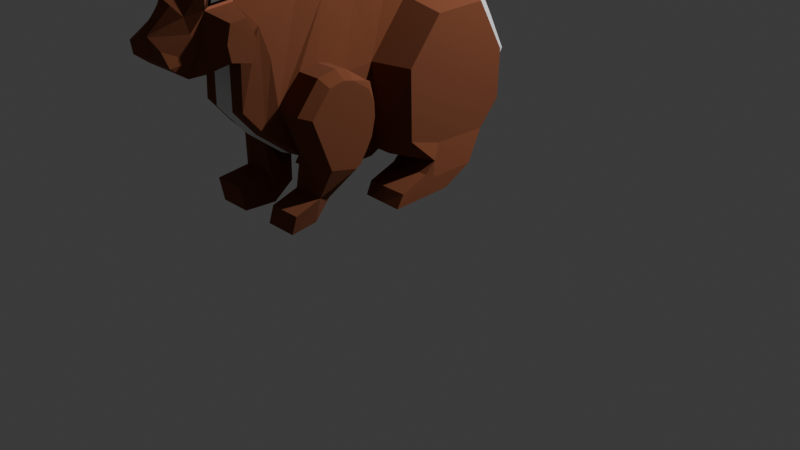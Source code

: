 # Source: bunny.blend  (saved by Blender 4.0.36; exported with 4.5.12 LTS)
import bpy
from mathutils import Matrix  # noqa: F401  (used for matrix-valued properties, if any)

bpy.ops.wm.read_factory_settings(use_empty=True)
scene = bpy.context.scene
scene.name = 'Scene'

# ---- collections
col_collection = bpy.data.collections.new('Collection'); scene.collection.children.link(col_collection)

# ---- materials (node trees are filled in below, after node groups)
mat_brown = bpy.data.materials.new('brown')
mat_brown.use_transparent_shadow = False
mat_white = bpy.data.materials.new('white')
mat_white.use_transparent_shadow = False
mat_tail = bpy.data.materials.new('tail')
mat_tail.use_transparent_shadow = False
mat_under = bpy.data.materials.new('under')
mat_under.use_transparent_shadow = False
mat_eyes = bpy.data.materials.new('eyes')
mat_eyes.use_transparent_shadow = False
mat_black = bpy.data.materials.new('black')
mat_black.use_transparent_shadow = False

# ---- material node trees
mat_brown.use_nodes = True; mat_brown.node_tree.nodes.clear()
_N = mat_brown.node_tree.nodes; _L = mat_brown.node_tree.links
n0 = _N.new('ShaderNodeOutputMaterial'); n0.name = 'Material Output'; n0.location = (300, 300)
n1 = _N.new('ShaderNodeBsdfPrincipled'); n1.name = 'Principled BSDF'; n1.location = (-32, 286)
n1.inputs[0].default_value = (0.1981, 0.05784, 0.02217, 1.0)
n1.inputs[2].default_value = 1.0
n1.inputs[3].default_value = 1.45
_L.new(n1.outputs[0], n0.inputs[0])
n0.is_active_output = True
mat_white.use_nodes = True; mat_white.node_tree.nodes.clear()
_N = mat_white.node_tree.nodes; _L = mat_white.node_tree.links
n0 = _N.new('ShaderNodeBsdfPrincipled'); n0.name = 'Principled BSDF'; n0.location = (10, 300)
n0.inputs[0].default_value = (0.4321, 0.1428, 0.1966, 1.0)
n0.inputs[3].default_value = 1.45
n1 = _N.new('ShaderNodeOutputMaterial'); n1.name = 'Material Output'; n1.location = (300, 300)
_L.new(n0.outputs[0], n1.inputs[0])
n1.is_active_output = True
mat_tail.use_nodes = True; mat_tail.node_tree.nodes.clear()
_N = mat_tail.node_tree.nodes; _L = mat_tail.node_tree.links
n0 = _N.new('ShaderNodeBsdfPrincipled'); n0.name = 'Principled BSDF'; n0.location = (10, 300)
n0.inputs[3].default_value = 1.45
n1 = _N.new('ShaderNodeOutputMaterial'); n1.name = 'Material Output'; n1.location = (300, 300)
_L.new(n0.outputs[0], n1.inputs[0])
n1.is_active_output = True
mat_under.use_nodes = True; mat_under.node_tree.nodes.clear()
_N = mat_under.node_tree.nodes; _L = mat_under.node_tree.links
n0 = _N.new('ShaderNodeBsdfPrincipled'); n0.name = 'Principled BSDF'; n0.location = (10, 300)
n0.inputs[3].default_value = 1.45
n1 = _N.new('ShaderNodeOutputMaterial'); n1.name = 'Material Output'; n1.location = (300, 300)
_L.new(n0.outputs[0], n1.inputs[0])
n1.is_active_output = True
mat_eyes.use_nodes = True; mat_eyes.node_tree.nodes.clear()
_N = mat_eyes.node_tree.nodes; _L = mat_eyes.node_tree.links
n0 = _N.new('ShaderNodeOutputMaterial'); n0.name = 'Material Output'; n0.location = (300, 300)
n1 = _N.new('ShaderNodeBsdfPrincipled'); n1.name = 'Principled BSDF'; n1.location = (10, 300)
n1.inputs[0].default_value = (0.8009, 0.2881, 0.1688, 1.0)
n1.inputs[3].default_value = 1.45
_L.new(n1.outputs[0], n0.inputs[0])
n0.is_active_output = True
mat_black.use_nodes = True; mat_black.node_tree.nodes.clear()
_N = mat_black.node_tree.nodes; _L = mat_black.node_tree.links
n0 = _N.new('ShaderNodeBsdfPrincipled'); n0.name = 'Principled BSDF'; n0.location = (10, 300)
n0.inputs[0].default_value = (0.0, 0.0, 0.0, 1.0)
n0.inputs[3].default_value = 1.45
n1 = _N.new('ShaderNodeOutputMaterial'); n1.name = 'Material Output'; n1.location = (300, 300)
_L.new(n0.outputs[0], n1.inputs[0])
n1.is_active_output = True

# ---- world
world_world = bpy.data.worlds.new('World'); scene.world = world_world
world_world.use_nodes = True; world_world.node_tree.nodes.clear()
_N = world_world.node_tree.nodes; _L = world_world.node_tree.links
n0 = _N.new('ShaderNodeOutputWorld'); n0.name = 'World Output'; n0.location = (300, 300)
n1 = _N.new('ShaderNodeBackground'); n1.name = 'Background'; n1.location = (10, 300)
n1.inputs[0].default_value = (0.05088, 0.05088, 0.05088, 1.0)
_L.new(n1.outputs[0], n0.inputs[0])
n0.is_active_output = True
world_world.color = (0.05088, 0.05088, 0.05088)
world_world.use_sun_shadow = False
world_world.sun_shadow_jitter_overblur = 0.0

# ---- cameras
cam_camera = bpy.data.cameras.new('Camera')
cam_camera.clip_end = 100.0
cam_camera.ortho_scale = 7.314

# ---- lights
light_light = bpy.data.lights.new('Light', 'POINT')
light_light.transmission_factor = 0.0
light_light.use_soft_falloff = False
light_light.energy = 1000.0
light_light.shadow_soft_size = 0.1
light_light.shadow_maximum_resolution = 0.006
light_light.use_absolute_resolution = True

# ---- meshes
me_plane = bpy.data.meshes.new('Plane')
me_plane.from_pydata([(-1.0, -1.0, 0.0), (1.0, -1.0, 0.0), (-1.0, 1.0, 0.0), (1.0, 1.0, 0.0)], [], [(0, 1, 3, 2)])
_uv = me_plane.uv_layers.new(name='UVMap')
_uv.uv.foreach_set('vector', [0.0, 0.0, 1.0, 0.0, 1.0, 1.0, 0.0, 1.0])
me_plane.update()
me_plane_001 = bpy.data.meshes.new('Plane.001')
me_plane_001.from_pydata([(-1.0, -1.0, 0.0), (1.0, -1.0, 0.0), (-1.0, 1.0, 0.0), (1.0, 1.0, 0.0)], [], [(0, 1, 3, 2)])
_uv = me_plane_001.uv_layers.new(name='UVMap')
_uv.uv.foreach_set('vector', [0.0, 0.0, 1.0, 0.0, 1.0, 1.0, 0.0, 1.0])
me_plane_001.update()
me_plane_003 = bpy.data.meshes.new('Plane.003')
me_plane_003.from_pydata([(-1.0, -1.0, 0.0), (1.0, -1.0, 0.0), (-1.0, 1.0, 0.0), (1.0, 1.0, 0.0)], [], [(0, 1, 3, 2)])
_uv = me_plane_003.uv_layers.new(name='UVMap')
_uv.uv.foreach_set('vector', [0.0, 0.0, 1.0, 0.0, 1.0, 1.0, 0.0, 1.0])
me_plane_003.update()
me_plane_004 = bpy.data.meshes.new('Plane.004')
me_plane_004.from_pydata([(-0.6034, 0.2701, -0.1874), (0.7833, 0.02493, -0.2591), (-0.628, 0.5689, -0.1874), (0.8836, 0.3833, -0.2591), (-0.4376, 1.017, -0.1874), (0.8877, 0.9624, -0.2591), (-0.08142, 1.306, -0.1874), (0.6236, 1.19, -0.2591), (1.244, 1.251, -0.2591), (-0.4438, -0.1045, -0.1874), (0.8263, -0.405, -0.2591), (0.8447, 0.6738, -0.2591), (-0.5052, -0.3932, -0.1874), (0.8263, -0.405, -0.2591), (0.6555, -0.69, -0.2196), (-0.628, -0.6204, -0.1874), (0.4221, -0.991, -0.2196), (-0.7877, -0.8415, -0.1874), (0.201, -1.181, -0.2196), (-0.9538, -1.232, -0.1287), (-0.2126, -1.168, -0.2147), (-0.7693, -1.398, -0.1922), (-0.1686, -1.474, -0.2591), (-0.02739, -1.357, -0.2591), (-0.5609, -1.564, -0.1618), (-0.1428, -1.585, -0.1929), (0.05859, -1.658, -0.2591), (-0.4444, -1.785, -0.05263), (-0.2574, -1.744, -0.2284), (-0.7254, 0.1846, 0.0), (0.7833, 0.02493, 0.0), (-0.75, 0.4834, 0.0), (0.8836, 0.3833, 0.0), (-0.5596, 0.9317, 0.0), (0.8877, 0.9624, 0.0), (-0.2034, 1.22, 0.0), (0.6236, 1.19, 0.0), (-0.5657, -0.19, 0.0), (0.8263, -0.405, 0.0), (-0.6271, -0.4787, 0.0), (0.7014, -0.6975, 0.0), (-0.7077, -0.7059, 0.0), (0.4681, -0.9984, 0.0), (-0.8673, -0.927, 0.0), (0.247, -1.189, 0.0), (-0.9349, -1.283, 0.0), (-0.1706, -1.195, 0.0), (-0.8551, -1.449, 0.0), (-0.1686, -1.474, 0.0), (-0.6817, -1.632, 0.0), (-0.1428, -1.585, 0.0), (-0.4579, -1.748, 0.0), (-0.2519, -1.718, 0.0), (0.07139, 0.01093, -0.2591), (-0.3783, 0.3666, -0.2591), (-0.3938, 0.9143, -0.2591), (0.1299, 1.208, -0.2591), (0.1045, -0.2419, -0.2591), (0.2419, -0.8933, -0.2591), (-0.164, -0.9415, -0.2591), (-0.418, -1.031, -0.2591), (-0.6226, -1.227, -0.2542), (-0.6037, -1.459, -0.2591), (-0.4649, -1.58, -0.2478), (-0.3747, -1.779, -0.1931), (0.07139, 0.01093, 0.0), (-0.3783, 0.3666, 0.0), (-0.3938, 0.9143, 0.0), (0.1299, 1.208, 0.0), (0.1045, -0.2419, 0.0), (0.2419, -0.8933, 0.0), (-0.164, -0.9415, 0.0), (-0.418, -1.031, 0.0), (-0.6266, -1.246, 0.0), (-0.6037, -1.459, 0.0), (-0.4554, -1.576, 0.0), (-0.368, -1.737, 0.0), (0.08216, 0.1191, -0.587), (0.6785, 0.1308, -0.587), (0.7625, 0.431, -0.587), (0.766, 0.9162, -0.587), (0.5447, 1.107, -0.587), (-0.2945, 0.4171, -0.587), (-0.3075, 0.8758, -0.587), (0.1312, 1.122, -0.587), (1.067, -0.006583, -0.2591), (1.172, -0.06295, -0.2681), (1.149, 0.4668, -0.2637), (1.067, -0.006583, -0.6359), (1.172, -0.07594, -0.6426), (1.149, 0.4668, -0.6405), (1.01, 0.7317, -0.638), (1.02, 0.3211, -0.638), (0.9749, 0.2405, -0.2591), (1.02, 0.3211, -0.2613), (1.01, 0.7317, -0.2613), (0.9749, 0.2405, -0.6359), (0.7833, 0.02493, -0.1296), (0.7833, 0.02493, -0.4475), (0.8791, 0.339, -0.2591), (0.8791, 0.339, -0.6359), (0.9749, 0.2405, -0.4475), (0.8791, 0.339, -0.4475), (0.1556, -0.2682, -0.5414), (0.7568, -0.4041, -0.5414), (0.27, -0.8108, -0.5414), (0.7057, -0.6445, -0.5414), (1.16, -0.6955, -0.1119), (1.009, -0.5383, -0.0882), (1.16, -0.6955, -0.3941), (1.009, -0.5383, -0.3705), (0.7649, -0.6936, -0.4002), (1.16, -0.6955, -0.253), (0.9415, -0.6971, -0.4559), (0.9415, -0.6971, -0.1737), (0.9415, -0.6971, -0.3148), (1.169, -0.9555, -0.2906), (1.169, -0.9555, -0.4317), (0.9955, -0.9571, -0.2113), (1.169, -0.9555, -0.1495), (0.9955, -0.9571, -0.4935), (0.9955, -0.9571, -0.3524), (-0.04171, -0.5289, -0.2591), (0.03376, -0.5073, -0.5414), (0.2419, -0.8933, -0.4002), (0.1045, -0.2419, -0.4002), (-0.04171, -0.5289, -0.4002), (-0.01587, -0.4219, -0.2591), (0.05528, -0.4182, -0.5414), (0.2419, -0.8933, -0.4708), (0.1045, -0.2419, -0.4708), (-0.007364, -0.6917, -0.2591), (0.06236, -0.643, -0.5414), (0.2419, -0.8933, -0.3297), (0.1045, -0.2419, -0.3297), (-0.04171, -0.5289, -0.4708), (-0.04171, -0.5289, -0.3297), (-0.007364, -0.6917, -0.4002), (-0.01587, -0.4219, -0.4002), (-0.01587, -0.4219, -0.3297), (-0.007364, -0.6917, -0.3297), (-0.007364, -0.6917, -0.4708), (-0.01587, -0.4219, -0.4708), (0.5379, -0.2459, -0.5414), (0.5634, -0.2151, -0.2591), (0.6839, -0.3357, -0.5414), (0.8263, -0.405, -0.4002), (0.1045, -0.2419, -0.5061), (0.1045, -0.2419, -0.3649), (0.1045, -0.2419, -0.4355), (0.1045, -0.2419, -0.2944), (0.3875, -0.2119, -0.5414), (0.7387, -0.3229, -0.2591), (0.7289, -0.3613, -0.5414), (0.8263, -0.405, -0.3297), (0.1045, -0.2419, -0.5237), (0.1045, -0.2419, -0.3826), (0.1045, -0.2419, -0.4532), (0.1045, -0.2419, -0.312), (0.4627, -0.2289, -0.5414), (0.383, -0.1743, -0.2591), (0.6302, -0.2972, -0.5414), (0.8263, -0.405, -0.4708), (0.1045, -0.2419, -0.4884), (0.1045, -0.2419, -0.3473), (0.1045, -0.2419, -0.4179), (0.1045, -0.2419, -0.2767), (0.2737, -0.2164, -0.5414), (-0.3703, -1.119, -0.2623), (-0.3788, -1.514, -0.2582), (-0.8895, -1.222, -0.2802), (-0.7546, -1.234, -0.3063), (-0.3939, -1.177, -0.43), (-0.2277, -1.21, -0.425), (-0.3967, -1.411, -0.4244), (-0.2659, -1.386, -0.425), (-0.5367, -1.377, -0.425), (-0.551, -1.244, -0.425), (-0.822, -1.228, -0.2932), (-0.8615, -1.315, -0.1605), (-0.7197, -1.552, 0.0), (-0.189, -1.641, 0.0), (-0.1949, -1.668, -0.1665), (-0.2795, -1.568, -0.244), (-0.7272, -1.303, -0.3004), (-0.6617, -1.309, -0.2763), (-0.7378, -1.369, -0.2395), (-0.6499, -1.418, -0.2763), (-0.8998, -1.098, 0.0), (-0.8459, -1.059, -0.2404), (-0.8862, -1.073, -0.1526), (-0.8536, -0.9122, -0.03237), (-0.8976, -1.094, -0.02458), (-0.6929, -0.8901, -0.2058), (-1.009, -0.8572, -0.04859), (-0.9049, -0.7865, -0.2795), (-0.9631, -1.004, -0.3326), (-1.003, -1.018, -0.2448), (-1.053, -1.039, -0.0408), (-0.8102, -0.8351, -0.2979), (-1.124, -0.7854, -0.118), (-1.058, -0.7146, -0.273), (-1.165, -0.7172, -0.2714), (-1.157, -0.9993, -0.2382), (-1.168, -0.9672, -0.1102), (-0.9633, -0.7632, -0.2914), (-1.674, -0.6884, -0.2506), (-1.858, -0.5714, -0.4682), (-1.71, -0.7215, -0.5477), (-1.84, -1.013, -0.4637), (-1.749, -0.9958, -0.2374), (-1.403, -0.6509, -0.5438), (-1.3, -1.08, -0.07678), (-1.256, -0.837, -0.08969), (-1.56, -1.008, -0.3713), (-1.605, -0.9216, -0.4243), (-1.16, -0.8825, -0.252), (0.3042, 1.563, -0.2177), (0.002623, 1.473, -0.1502), (0.2103, 1.622, 0.0), (-0.2069, 1.491, 0.0), (0.6555, 1.352, 0.0), (0.6555, 1.352, -0.2177), (0.6396, 1.271, -0.2384), (0.7531, 0.8746, 0.0), (0.7531, 0.8746, -0.2591), (0.7691, 0.9556, -0.2384), (0.785, 1.037, -0.2177), (0.785, 1.037, 0.0), (0.2124, 1.448, 0.0), (0.8263, -0.405, -0.1146), (0.6811, -0.6942, -0.09715), (-0.6283, -1.602, -0.07157), (-0.1686, -1.474, -0.1146), (-0.1428, -1.585, -0.08533), (0.2267, -1.186, -0.09715), (-0.1892, -1.183, -0.09499), (0.4477, -0.9951, -0.09715), (-0.2543, -1.729, -0.101), (-0.4519, -1.764, -0.02328), (-0.3709, -1.755, -0.08543), (-0.1916, -1.653, -0.07366), (-0.7527, -1.383, -0.2171), (-0.6281, -1.437, -0.2681), (-0.7401, -1.27, -0.3032), (-0.6432, -1.27, -0.2658), (0.07676, 0.06487, -0.4226), (-0.3365, 0.3918, -0.4226), (0.5843, 1.148, -0.4226), (0.1305, 1.165, -0.4226), (-0.3508, 0.8951, -0.4226), (0.827, 0.9394, -0.4226), (1.067, -0.006583, -0.4469), (1.149, 0.4668, -0.4515), (1.172, -0.06942, -0.4548), (1.01, 0.7317, -0.4491)], [(7, 8), (7, 11), (13, 10), (22, 23), (25, 26), (143, 144)], [(1, 53, 246, 77, 78, 98), (249, 248, 81, 84), (246, 247, 82, 77), (53, 57, 9, 0), (57, 127, 122, 131, 58, 12, 9), (58, 59, 15, 12), (59, 60, 193, 17, 15), (60, 61, 171, 178, 170, 189, 193), (243, 242, 186, 187), (62, 63, 24, 21), (63, 64, 27, 24), (65, 30, 32, 66), (66, 32, 34, 67), (67, 34, 36, 68), (65, 29, 37, 69), (69, 37, 39, 70), (70, 39, 41, 71), (71, 41, 43, 72), (72, 43, 188, 45, 73), (73, 45, 47, 74), (74, 47, 180, 49, 75), (75, 49, 51, 76), (231, 230, 38, 40), (21, 24, 232, 49, 180, 47), (189, 190, 197, 196), (234, 233, 48, 50), (0, 9, 37, 29), (236, 235, 44, 46), (3, 5, 34, 32), (12, 15, 41, 39), (10, 1, 97, 30, 38, 230), (4, 2, 31, 33), (237, 231, 40, 42), (240, 238, 52, 76), (19, 179, 21, 47, 45), (68, 36, 221, 219), (232, 239, 51, 49), (2, 0, 29, 31), (9, 12, 39, 37), (233, 236, 46, 48), (5, 7, 36, 34), (15, 17, 191, 43, 41), (238, 241, 181, 52), (6, 4, 33, 35), (235, 237, 42, 44), (1, 3, 32, 30, 97), (223, 222, 227, 226), (239, 240, 76, 51), (50, 75, 76, 52, 181), (48, 74, 75, 50), (46, 73, 74, 48), (44, 72, 73, 46), (42, 71, 72, 44), (40, 70, 71, 42), (38, 69, 70, 40), (30, 65, 69, 38), (33, 67, 68, 35), (31, 66, 67, 33), (29, 65, 66, 31), (25, 182, 28, 183), (22, 25, 183, 63, 62, 169), (20, 22, 175, 173), (18, 20, 168, 61, 60), (16, 18, 60, 59), (14, 16, 59, 58), (106, 104, 110, 109, 113), (1, 10, 152, 144, 160, 57, 53), (4, 6, 56, 55), (2, 4, 55, 54), (0, 2, 54, 53), (77, 82, 79, 78), (82, 83, 80, 79), (83, 84, 81, 80), (250, 249, 84, 83), (248, 251, 80, 81), (94, 93, 85, 86), (247, 250, 83, 82), (92, 91, 90, 89), (254, 252, 88, 89), (253, 254, 89, 90), (255, 95, 87, 253), (95, 94, 86, 87), (93, 101, 96, 88, 252, 85), (96, 92, 89, 88), (78, 79, 92, 96, 100), (102, 100, 96, 101), (5, 3, 94, 95), (251, 5, 95, 255), (79, 80, 91, 92), (3, 1, 99, 93, 94), (99, 102, 101, 93), (1, 98, 102, 99), (98, 78, 100, 102), (104, 106, 105, 132, 123, 128, 103, 167, 151, 159, 143, 161, 145, 153), (14, 58, 133, 124, 129, 105, 106, 111), (142, 130, 163, 147, 155, 103, 128), (57, 160, 144, 152, 10, 154, 146, 162, 104, 153, 145, 161, 143, 159, 151, 167, 103, 155, 147, 163, 130, 157, 149, 165, 125, 156, 148, 164, 134, 158, 150, 166), (108, 107, 112, 109, 110), (10, 14, 114, 107, 108), (104, 162, 146, 154, 10, 108, 110), (112, 107, 119, 116), (109, 112, 116, 117), (14, 111, 115, 114), (111, 106, 113, 115), (121, 120, 117, 116), (118, 121, 116, 119), (114, 115, 121, 118), (113, 109, 117, 120), (107, 114, 118, 119), (115, 113, 120, 121), (141, 135, 123, 132), (140, 136, 126, 137), (139, 134, 164, 148, 156, 125, 138), (136, 139, 138, 126), (122, 127, 139, 136), (127, 57, 166, 150, 158, 134, 139), (133, 140, 137, 124), (58, 131, 140, 133), (131, 122, 136, 140), (129, 141, 132, 105), (124, 137, 141, 129), (137, 126, 135, 141), (135, 142, 128, 123), (126, 138, 142, 135), (138, 125, 165, 149, 157, 130, 142), (173, 175, 174, 176, 177, 172), (61, 168, 172, 177), (22, 169, 174, 175), (62, 61, 177, 176), (169, 62, 176, 174), (168, 20, 173, 172), (171, 21, 170, 178), (241, 182, 25, 234), (185, 187, 186, 184), (183, 28, 64, 63), (242, 244, 184, 186), (244, 245, 185, 184), (245, 243, 187, 185), (170, 21, 179, 19), (192, 191, 194, 198), (190, 189, 170, 19), (188, 192, 190, 19, 45), (191, 192, 188, 43), (198, 194, 200, 204), (193, 189, 196, 199), (199, 196, 202, 205), (194, 195, 201, 200), (17, 193, 199, 195), (191, 17, 195, 194), (190, 192, 198, 197), (200, 201, 207, 206, 213), (203, 204, 212, 210, 209, 214), (201, 205, 211, 207), (196, 197, 203, 216, 202), (195, 199, 205, 201), (197, 198, 204, 203), (207, 209, 210, 206), (207, 208, 209), (211, 208, 207), (205, 202, 208, 211), (204, 200, 213, 212), (202, 216, 215, 208), (212, 213, 206, 210), (208, 215, 214, 209), (215, 216, 203, 214), (217, 218, 220, 219), (222, 217, 219, 221), (35, 68, 219, 220), (56, 6, 218, 217), (6, 35, 220, 218), (7, 56, 217, 222, 223), (224, 225, 226, 227, 228), (221, 36, 224, 228), (222, 221, 228, 227), (7, 223, 226, 225), (36, 7, 225, 224), (181, 241, 234, 50), (27, 64, 240, 239), (18, 16, 237, 235), (28, 182, 241, 238), (22, 20, 236, 233), (24, 27, 239, 232), (64, 28, 238, 240), (16, 14, 231, 237), (20, 18, 235, 236), (25, 22, 233, 234), (14, 10, 230, 231), (61, 62, 243, 245), (171, 61, 245, 244), (21, 171, 244, 242), (62, 21, 242, 243), (80, 251, 255, 91), (91, 255, 253, 90), (87, 86, 254, 253), (86, 85, 252, 254), (54, 55, 250, 247), (7, 5, 251, 248), (55, 56, 249, 250), (53, 54, 247, 246), (56, 7, 248, 249)])
me_plane_004.polygons.foreach_set('material_index', [0, 0, 0, 0, 0, 0, 0, 0, 5, 0, 0, 0, 0, 0, 0, 0, 0, 0, 0, 0, 0, 0, 3, 0, 0, 0, 0, 3, 0, 0, 0, 0, 3, 0, 0, 0, 0, 0, 0, 3, 0, 0, 0, 0, 3, 0, 2, 0, 0, 0, 0, 0, 0, 0, 0, 0, 0, 0, 0, 0, 0, 0, 0, 0, 0, 0, 0, 0, 0, 0, 0, 0, 0, 0, 0, 0, 0, 0, 0, 0, 0, 0, 0, 0, 0, 0, 0, 0, 0, 0, 0, 0, 0, 0, 0, 0, 0, 0, 0, 0, 0, 0, 0, 0, 0, 0, 0, 0, 0, 0, 0, 0, 0, 0, 0, 0, 0, 0, 0, 0, 0, 0, 0, 0, 0, 0, 0, 0, 0, 0, 0, 0, 0, 5, 0, 5, 5, 5, 0, 0, 0, 0, 0, 0, 0, 0, 0, 0, 0, 0, 0, 0, 0, 1, 0, 0, 0, 0, 0, 0, 0, 1, 0, 0, 0, 2, 2, 0, 2, 2, 2, 0, 0, 2, 2, 0, 0, 0, 0, 0, 0, 0, 0, 0, 0, 0, 0, 4, 4, 4, 4, 0, 0, 0, 0, 0, 0, 0, 0, 0])
_uv = me_plane_004.uv_layers.new(name='UVMap')
_uv.uv.foreach_set('vector', [1.0, 0.0, 0.403, 0.0, 0.403, 0.0, 0.403, 0.0, 1.0, 0.0, 1.0, 0.0, 0.403, 1.0, 1.0, 1.0, 1.0, 1.0, 0.403, 1.0, 0.403, 0.0, 0.403, 1.0, 0.403, 1.0, 0.403, 0.0, 0.403, 0.0, 0.403, 0.0, 0.0, 0.0, 0.0, 0.0, 0.403, 0.0, 0.403, 0.0, 0.403, 0.0, 0.403, 0.0, 0.403, 0.0, 0.0, 0.0, 0.0, 0.0, 0.403, 0.0, 0.403, 0.0, 0.0, 0.0, 0.0, 0.0, 0.403, 0.0, 0.403, 0.0, 0.1033, 0.0, 0.0, 0.0, 0.0, 0.0, 0.403, 0.0, 0.403, 0.0, 0.3022, 0.0, 0.2519, 0.0, 0.2015, 0.0, 0.1151, 0.0, 0.1033, 0.0, 0.403, 0.0, 0.0, 0.0, 0.0, 0.0, 0.403, 0.0, 0.403, 0.0, 0.403, 0.0, 0.0, 0.0, 0.0, 0.0, 0.403, 0.0, 0.403, 0.0, 0.0, 0.0, 0.0, 0.0, 0.403, 0.0, 1.0, 0.0, 1.0, 1.0, 0.403, 1.0, 0.403, 1.0, 1.0, 1.0, 1.0, 1.0, 0.403, 1.0, 0.403, 1.0, 1.0, 1.0, 1.0, 1.0, 0.403, 1.0, 0.403, 0.0, 0.0, 0.0, 0.0, 0.0, 0.403, 0.0, 0.403, 0.0, 0.0, 0.0, 0.0, 0.0, 0.403, 0.0, 0.403, 0.0, 0.0, 0.0, 0.0, 0.0, 0.403, 0.0, 0.403, 0.0, 0.0, 0.0, 0.0, 0.0, 0.403, 0.0, 0.403, 0.0, 0.0, 0.0, 0.0, 0.0, 0.0, 0.0, 0.403, 0.0, 0.403, 0.0, 0.0, 0.0, 0.0, 0.0, 0.403, 0.0, 0.403, 0.0, 0.0, 0.0, 0.0, 0.0, 0.0, 0.0, 0.403, 0.0, 0.403, 0.0, 0.0, 0.0, 0.0, 0.0, 0.403, 0.0, 1.0, 0.0, 1.0, 0.0, 1.0, 0.0, 1.0, 0.0, 0.0, 0.0, 0.0, 0.0, 0.0, 0.0, 0.0, 0.0, 0.0, 0.0, 0.0, 0.0, 0.1151, 0.0, 0.0, 0.0, 0.0, 0.0, 0.1151, 0.0, 1.0, 0.0, 1.0, 0.0, 1.0, 0.0, 1.0, 0.0, 0.0, 0.0, 0.0, 0.0, 0.0, 0.0, 0.0, 0.0, 1.0, 0.0, 1.0, 0.0, 1.0, 0.0, 1.0, 0.0, 1.0, 1.0, 1.0, 1.0, 1.0, 1.0, 1.0, 1.0, 0.0, 0.0, 0.0, 0.0, 0.0, 0.0, 0.0, 0.0, 1.0, 0.0, 1.0, 0.0, 1.0, 0.0, 1.0, 0.0, 1.0, 0.0, 1.0, 0.0, 0.0, 1.0, 0.0, 1.0, 0.0, 1.0, 0.0, 1.0, 1.0, 0.0, 1.0, 0.0, 1.0, 0.0, 1.0, 0.0, 0.403, 0.0, 1.0, 0.0, 1.0, 0.0, 0.403, 0.0, 0.0, 0.0, 0.0, 0.0, 0.0, 0.0, 0.0, 0.0, 0.0, 0.0, 0.403, 1.0, 1.0, 1.0, 1.0, 1.0, 0.403, 1.0, 0.0, 0.0, 0.0, 0.0, 0.0, 0.0, 0.0, 0.0, 0.0, 1.0, 0.0, 0.0, 0.0, 0.0, 0.0, 1.0, 0.0, 0.0, 0.0, 0.0, 0.0, 0.0, 0.0, 0.0, 1.0, 0.0, 1.0, 0.0, 1.0, 0.0, 1.0, 0.0, 1.0, 1.0, 1.0, 1.0, 1.0, 1.0, 1.0, 1.0, 0.0, 0.0, 0.0, 0.0, 0.0, 0.0, 0.0, 0.0, 0.0, 0.0, 1.0, 0.0, 1.0, 0.0, 1.0, 0.0, 1.0, 0.0, 0.0, 1.0, 0.0, 1.0, 0.0, 1.0, 0.0, 1.0, 1.0, 0.0, 1.0, 0.0, 1.0, 0.0, 1.0, 0.0, 1.0, 0.0, 1.0, 1.0, 1.0, 1.0, 1.0, 0.0, 1.0, 0.0, 1.0, 1.0, 1.0, 1.0, 1.0, 1.0, 1.0, 1.0, 0.0, 0.0, 0.403, 0.0, 0.403, 0.0, 0.0, 0.0, 1.0, 0.0, 0.403, 0.0, 0.403, 0.0, 1.0, 0.0, 1.0, 0.0, 1.0, 0.0, 0.403, 0.0, 0.403, 0.0, 1.0, 0.0, 1.0, 0.0, 0.403, 0.0, 0.403, 0.0, 1.0, 0.0, 1.0, 0.0, 0.403, 0.0, 0.403, 0.0, 1.0, 0.0, 1.0, 0.0, 0.403, 0.0, 0.403, 0.0, 1.0, 0.0, 1.0, 0.0, 0.403, 0.0, 0.403, 0.0, 1.0, 0.0, 1.0, 0.0, 0.403, 0.0, 0.403, 0.0, 1.0, 0.0, 1.0, 0.0, 0.403, 0.0, 0.403, 0.0, 1.0, 0.0, 0.0, 1.0, 0.403, 1.0, 0.403, 1.0, 0.0, 1.0, 0.0, 1.0, 0.403, 1.0, 0.403, 1.0, 0.0, 1.0, 0.0, 0.0, 0.403, 0.0, 0.403, 1.0, 0.0, 1.0, 1.0, 0.0, 1.0, 0.0, 1.0, 0.0, 0.7545, 0.0, 1.0, 0.0, 1.0, 0.0, 0.7545, 0.0, 0.403, 0.0, 0.403, 0.0, 0.7015, 0.0, 1.0, 0.0, 1.0, 0.0, 1.0, 0.0, 1.0, 0.0, 1.0, 0.0, 1.0, 0.0, 0.7015, 0.0, 0.403, 0.0, 0.403, 0.0, 1.0, 0.0, 1.0, 0.0, 0.403, 0.0, 0.403, 0.0, 1.0, 0.0, 1.0, 0.0, 0.403, 0.0, 0.403, 0.0, 1.0, 0.0, 1.0, 0.0, 1.0, 0.0, 1.0, 0.0, 1.0, 0.0, 1.0, 0.0, 1.0, 0.0, 0.8507, 0.0, 0.7015, 0.0, 0.5522, 0.0, 0.403, 0.0, 0.403, 0.0, 0.0, 1.0, 0.0, 1.0, 0.403, 1.0, 0.403, 1.0, 0.0, 1.0, 0.0, 1.0, 0.403, 1.0, 0.403, 1.0, 0.0, 0.0, 0.0, 1.0, 0.403, 1.0, 0.403, 0.0, 0.403, 0.0, 0.403, 1.0, 1.0, 1.0, 1.0, 0.0, 0.403, 1.0, 0.403, 1.0, 1.0, 1.0, 1.0, 1.0, 0.403, 1.0, 0.403, 1.0, 1.0, 1.0, 1.0, 1.0, 0.403, 1.0, 0.403, 1.0, 0.403, 1.0, 0.403, 1.0, 1.0, 1.0, 1.0, 1.0, 1.0, 1.0, 1.0, 1.0, 1.0, 1.0, 1.0, 0.0, 1.0, 0.0, 1.0, 1.0, 0.403, 1.0, 0.403, 1.0, 0.403, 1.0, 0.403, 1.0, 1.0, 1.0, 1.0, 1.0, 1.0, 1.0, 1.0, 1.0, 1.0, 1.0, 1.0, 0.0, 1.0, 0.0, 1.0, 1.0, 1.0, 1.0, 1.0, 1.0, 1.0, 1.0, 1.0, 1.0, 1.0, 1.0, 1.0, 1.0, 1.0, 1.0, 1.0, 1.0, 1.0, 1.0, 1.0, 1.0, 1.0, 1.0, 1.0, 1.0, 1.0, 0.0, 1.0, 0.0, 1.0, 0.0, 1.0, 0.0, 1.0, 0.0, 1.0, 0.0, 1.0, 0.0, 1.0, 1.0, 1.0, 1.0, 1.0, 0.0, 1.0, 0.0, 1.0, 1.0, 1.0, 1.0, 1.0, 0.0, 1.0, 0.0, 1.0, 0.0, 1.0, 0.0, 1.0, 0.0, 1.0, 0.0, 1.0, 1.0, 1.0, 1.0, 1.0, 1.0, 1.0, 1.0, 1.0, 1.0, 1.0, 1.0, 1.0, 1.0, 1.0, 1.0, 1.0, 1.0, 1.0, 1.0, 1.0, 1.0, 1.0, 1.0, 1.0, 1.0, 1.0, 0.0, 1.0, 0.0, 1.0, 0.0, 1.0, 1.0, 1.0, 0.0, 1.0, 0.0, 1.0, 0.0, 1.0, 0.0, 1.0, 0.0, 1.0, 0.0, 1.0, 0.0, 1.0, 0.0, 1.0, 0.0, 1.0, 0.0, 1.0, 0.0, 1.0, 0.0, 1.0, 0.0, 1.0, 0.0, 0.403, 0.0, 0.403, 0.0, 0.403, 0.0, 0.403, 0.0, 0.403, 0.0, 0.4776, 0.0, 0.5522, 0.0, 0.6269, 0.0, 0.7015, 0.0, 0.7761, 0.0, 0.8507, 0.0, 0.9254, 0.0, 1.0, 0.0, 0.403, 0.0, 0.403, 0.0, 0.403, 0.0, 0.403, 0.0, 0.403, 0.0, 1.0, 0.0, 1.0, 0.0, 0.403, 0.0, 0.403, 0.0, 0.403, 0.0, 0.403, 0.0, 0.403, 0.0, 0.403, 0.0, 0.403, 0.0, 0.403, 0.0, 0.5522, 0.0, 0.7015, 0.0, 0.8507, 0.0, 1.0, 0.0, 1.0, 0.0, 1.0, 0.0, 1.0, 0.0, 1.0, 0.0, 0.9254, 0.0, 0.8507, 0.0, 0.7761, 0.0, 0.7015, 0.0, 0.6269, 0.0, 0.5522, 0.0, 0.4776, 0.0, 0.403, 0.0, 0.403, 0.0, 0.403, 0.0, 0.403, 0.0, 0.403, 0.0, 0.403, 0.0, 0.403, 0.0, 0.403, 0.0, 0.403, 0.0, 0.403, 0.0, 0.403, 0.0, 0.403, 0.0, 0.403, 0.0, 0.403, 0.0, 0.403, 0.0, 0.403, 0.0, 1.0, 0.0, 1.0, 0.0, 1.0, 0.0, 1.0, 0.0, 1.0, 0.0, 1.0, 0.0, 1.0, 0.0, 1.0, 0.0, 1.0, 0.0, 1.0, 0.0, 1.0, 0.0, 1.0, 0.0, 1.0, 0.0, 1.0, 0.0, 1.0, 0.0, 1.0, 0.0, 1.0, 0.0, 1.0, 0.0, 1.0, 0.0, 1.0, 0.0, 1.0, 0.0, 1.0, 0.0, 1.0, 0.0, 1.0, 0.0, 1.0, 0.0, 1.0, 0.0, 1.0, 0.0, 1.0, 0.0, 1.0, 0.0, 1.0, 0.0, 1.0, 0.0, 1.0, 0.0, 1.0, 0.0, 1.0, 0.0, 1.0, 0.0, 1.0, 0.0, 1.0, 0.0, 1.0, 0.0, 1.0, 0.0, 1.0, 0.0, 1.0, 0.0, 1.0, 0.0, 1.0, 0.0, 1.0, 0.0, 1.0, 0.0, 1.0, 0.0, 1.0, 0.0, 1.0, 0.0, 1.0, 0.0, 1.0, 0.0, 1.0, 0.0, 1.0, 0.0, 1.0, 0.0, 1.0, 0.0, 1.0, 0.0, 1.0, 0.0, 1.0, 0.0, 0.403, 0.0, 0.403, 0.0, 0.403, 0.0, 0.403, 0.0, 0.403, 0.0, 0.403, 0.0, 0.403, 0.0, 0.403, 0.0, 0.403, 0.0, 0.403, 0.0, 0.403, 0.0, 0.403, 0.0, 0.403, 0.0, 0.403, 0.0, 0.403, 0.0, 0.403, 0.0, 0.403, 0.0, 0.403, 0.0, 0.403, 0.0, 0.403, 0.0, 0.403, 0.0, 0.403, 0.0, 0.403, 0.0, 0.403, 0.0, 0.403, 0.0, 0.403, 0.0, 0.403, 0.0, 0.403, 0.0, 0.403, 0.0, 0.403, 0.0, 0.403, 0.0, 0.403, 0.0, 0.403, 0.0, 0.403, 0.0, 0.403, 0.0, 0.403, 0.0, 0.403, 0.0, 0.403, 0.0, 0.403, 0.0, 0.403, 0.0, 0.403, 0.0, 0.403, 0.0, 0.403, 0.0, 0.403, 0.0, 0.403, 0.0, 0.403, 0.0, 0.403, 0.0, 0.403, 0.0, 0.403, 0.0, 0.403, 0.0, 0.403, 0.0, 0.403, 0.0, 0.403, 0.0, 0.403, 0.0, 0.403, 0.0, 0.403, 0.0, 0.403, 0.0, 0.403, 0.0, 0.403, 0.0, 0.403, 0.0, 0.403, 0.0, 0.403, 0.0, 0.403, 0.0, 0.403, 0.0, 0.403, 0.0, 0.403, 0.0, 0.403, 0.0, 0.403, 0.0, 0.403, 0.0, 1.0, 0.0, 1.0, 0.0, 0.7015, 0.0, 0.403, 0.0, 0.403, 0.0, 0.7015, 0.0, 0.403, 0.0, 0.7015, 0.0, 0.7015, 0.0, 0.403, 0.0, 1.0, 0.0, 0.7015, 0.0, 0.7015, 0.0, 1.0, 0.0, 0.403, 0.0, 0.403, 0.0, 0.403, 0.0, 0.403, 0.0, 0.7015, 0.0, 0.403, 0.0, 0.403, 0.0, 0.7015, 0.0, 0.7015, 0.0, 1.0, 0.0, 1.0, 0.0, 0.7015, 0.0, 0.3022, 0.0, 0.0, 0.0, 0.2015, 0.0, 0.2519, 0.0, 1.0, 0.0, 1.0, 0.0, 1.0, 0.0, 1.0, 0.0, 0.403, 0.0, 0.403, 0.0, 0.0, 0.0, 0.3022, 0.0, 0.7545, 0.0, 1.0, 0.0, 0.403, 0.0, 0.403, 0.0, 0.0, 0.0, 0.3022, 0.0, 0.3022, 0.0, 0.0, 0.0, 0.3022, 0.0, 0.403, 0.0, 0.403, 0.0, 0.3022, 0.0, 0.403, 0.0, 0.403, 0.0, 0.403, 0.0, 0.403, 0.0, 0.2015, 0.0, 0.0, 0.0, 0.0, 0.0, 0.0, 0.0, 0.0, 0.0, 0.0, 0.0, 0.0, 0.0, 0.0, 0.0, 0.0, 0.0, 0.1151, 0.0, 0.2015, 0.0, 0.0, 0.0, 0.0, 0.0, 0.0, 0.0, 0.0, 0.0, 0.0, 0.0, 0.0, 0.0, 0.0, 0.0, 0.0, 0.0, 0.0, 0.0, 0.0, 0.0, 0.0, 0.0, 0.0, 0.0, 0.0, 0.0, 0.0, 0.0, 0.1033, 0.0, 0.1151, 0.0, 0.1151, 0.0, 0.1033, 0.0, 0.1033, 0.0, 0.1151, 0.0, 0.1151, 0.0, 0.1033, 0.0, 0.0, 0.0, 0.0, 0.0, 0.0, 0.0, 0.0, 0.0, 0.0, 0.0, 0.1033, 0.0, 0.1033, 0.0, 0.0, 0.0, 0.0, 0.0, 0.0, 0.0, 0.0, 0.0, 0.0, 0.0, 0.0, 0.0, 0.0, 0.0, 0.0, 0.0, 0.0, 0.0, 0.0, 0.0, 0.0, 0.0, 0.0, 0.0, 0.0, 0.0, 0.0, 0.0, 0.0, 0.0, 0.0, 0.0, 0.0, 0.0, 0.0, 0.0, 0.0, 0.0, 0.0, 0.0, 0.0, 0.0, 0.1033, 0.0, 0.1033, 0.0, 0.0, 0.0, 0.1151, 0.0, 0.0, 0.0, 0.0, 0.0, 0.04766, 0.0, 0.1151, 0.0, 0.0, 0.0, 0.1033, 0.0, 0.1033, 0.0, 0.0, 0.0, 0.0, 0.0, 0.0, 0.0, 0.0, 0.0, 0.0, 0.0, 0.0, 0.0, 0.0, 0.0, 0.0, 0.0, 0.0, 0.0, 0.0, 0.0, 0.1151, 0.0, 0.0, 0.0, 0.1033, 0.0, 0.1151, 0.0, 0.0, 0.0, 0.1033, 0.0, 0.1151, 0.0, 0.1151, 0.0, 0.1033, 0.0, 0.0, 0.0, 0.0, 0.0, 0.0, 0.0, 0.0, 0.0, 0.1151, 0.0, 0.04766, 0.0, 0.03459, 0.0, 0.1151, 0.0, 0.0, 0.0, 0.0, 0.0, 0.0, 0.0, 0.0, 0.0, 0.1151, 0.0, 0.03459, 0.0, 0.0, 0.0, 0.0, 0.0, 0.03459, 0.0, 0.04766, 0.0, 0.0, 0.0, 0.0, 0.0, 0.403, 1.0, 0.0, 1.0, 0.0, 1.0, 0.403, 1.0, 1.0, 1.0, 0.403, 1.0, 0.403, 1.0, 1.0, 1.0, 0.0, 1.0, 0.403, 1.0, 0.403, 1.0, 0.0, 1.0, 0.403, 1.0, 0.0, 1.0, 0.0, 1.0, 0.403, 1.0, 0.0, 1.0, 0.0, 1.0, 0.0, 1.0, 0.0, 1.0, 1.0, 1.0, 0.403, 1.0, 0.403, 1.0, 1.0, 1.0, 1.0, 1.0, 1.0, 1.0, 1.0, 1.0, 1.0, 1.0, 1.0, 1.0, 1.0, 1.0, 1.0, 1.0, 1.0, 1.0, 1.0, 1.0, 1.0, 1.0, 1.0, 1.0, 1.0, 1.0, 1.0, 1.0, 1.0, 1.0, 1.0, 1.0, 1.0, 1.0, 1.0, 1.0, 1.0, 1.0, 1.0, 1.0, 1.0, 1.0, 1.0, 1.0, 1.0, 1.0, 1.0, 0.0, 1.0, 0.0, 1.0, 0.0, 1.0, 0.0, 0.0, 0.0, 0.403, 0.0, 0.403, 0.0, 0.0, 0.0, 1.0, 0.0, 1.0, 0.0, 1.0, 0.0, 1.0, 0.0, 1.0, 0.0, 1.0, 0.0, 1.0, 0.0, 1.0, 0.0, 1.0, 0.0, 1.0, 0.0, 1.0, 0.0, 1.0, 0.0, 0.0, 0.0, 0.0, 0.0, 0.0, 0.0, 0.0, 0.0, 0.403, 0.0, 1.0, 0.0, 1.0, 0.0, 0.403, 0.0, 1.0, 0.0, 1.0, 0.0, 1.0, 0.0, 1.0, 0.0, 1.0, 0.0, 1.0, 0.0, 1.0, 0.0, 1.0, 0.0, 1.0, 0.0, 1.0, 0.0, 1.0, 0.0, 1.0, 0.0, 1.0, 0.0, 1.0, 0.0, 1.0, 0.0, 1.0, 0.0, 0.403, 0.0, 0.403, 0.0, 0.403, 0.0, 0.403, 0.0, 0.3022, 0.0, 0.403, 0.0, 0.403, 0.0, 0.3022, 0.0, 0.0, 0.0, 0.3022, 0.0, 0.3022, 0.0, 0.0, 0.0, 0.403, 0.0, 0.0, 0.0, 0.0, 0.0, 0.403, 0.0, 1.0, 1.0, 1.0, 1.0, 1.0, 1.0, 1.0, 1.0, 1.0, 1.0, 1.0, 1.0, 1.0, 1.0, 1.0, 1.0, 1.0, 1.0, 1.0, 1.0, 1.0, 1.0, 1.0, 1.0, 1.0, 1.0, 1.0, 0.0, 1.0, 0.0, 1.0, 1.0, 0.403, 1.0, 0.403, 1.0, 0.403, 1.0, 0.403, 1.0, 1.0, 1.0, 1.0, 1.0, 1.0, 1.0, 1.0, 1.0, 0.403, 1.0, 0.403, 1.0, 0.403, 1.0, 0.403, 1.0, 0.403, 0.0, 0.403, 1.0, 0.403, 1.0, 0.403, 0.0, 0.403, 1.0, 1.0, 1.0, 1.0, 1.0, 0.403, 1.0])
me_plane_004.materials.append(mat_brown)
me_plane_004.materials.append(mat_white)
me_plane_004.materials.append(mat_tail)
me_plane_004.materials.append(mat_under)
me_plane_004.materials.append(mat_eyes)
me_plane_004.materials.append(mat_black)
me_plane_004.update()
arm_metarig = bpy.data.armatures.new('metarig')  # bones are not reproduced

# ---- objects
ob_light = bpy.data.objects.new('Light', light_light)
ob_camera = bpy.data.objects.new('Camera', cam_camera)
ob_plane = bpy.data.objects.new('Plane', me_plane)
ob_plane_001 = bpy.data.objects.new('Plane.001', me_plane_001)
ob_plane_002 = bpy.data.objects.new('Plane.002', me_plane_003)
ob_plane_003 = bpy.data.objects.new('Plane.003', me_plane_004)
ob_empty = bpy.data.objects.new('Empty', None)
ob_empty_001 = bpy.data.objects.new('Empty.001', None)
ob_metarig = bpy.data.objects.new('metarig', arm_metarig)

# ---- transforms, parenting, visibility, modifiers, constraints
ob_light.location = (4.076, 1.005, 5.904)
ob_light.rotation_euler = (0.6503, 0.05522, 1.866)
ob_light.lock_rotations_4d = False
ob_light.empty_display_type = 'ARROWS'
ob_light.color = (0.0, 0.0, 0.0, 0.0)
ob_light.lineart.crease_threshold = 0.0
ob_camera.location = (7.359, -6.926, 4.958)
ob_camera.rotation_euler = (1.109, 0.0, 0.8149)
ob_camera.lock_rotations_4d = False
ob_camera.empty_display_type = 'ARROWS'
ob_camera.color = (0.0, 0.0, 0.0, 0.0)
ob_camera.display_type = 'WIRE'
ob_camera.lineart.crease_threshold = 0.0
ob_plane.location = (0.2856, 12.85, 4.392)
ob_plane_001.location = (0.2856, 12.85, 4.392)
ob_plane_002.location = (0.2856, 12.85, 4.392)
ob_plane_003.parent = ob_metarig
ob_plane_003.matrix_parent_inverse = Matrix(((0.1592, -0.0, -0.0, -0.1582), (-0.0, 0.1592, 0.0, 0.208), (-0.0, -0.0, 0.1592, -0.2164), (-0.0, 0.0, -0.0, 1.0)))
ob_plane_003.location = (0.9858, -1.475, 2.355)
ob_plane_003.rotation_euler = (0.0, 1.571, 0.0)
_vg = ob_plane_003.vertex_groups.new(name='spine')
for _i, _w in zip([2, 4, 6, 33, 35, 55, 67, 68, 218, 219, 220, 250], [0.03114, 0.643, 0.1084, 0.4605, 0.6783, 0.06823, 0.9568, 0.2207, 0.07366, 0.01865, 0.2141, 0.004328]): _vg.add([_i], _w, 'REPLACE')
_vg = ob_plane_003.vertex_groups.new(name='spine.001')
for _i, _w in zip([0, 2, 9, 29, 31, 33, 54, 65, 66, 77, 82, 83, 246, 247, 250], [0.7494, 0.7921, 0.0335, 0.3463, 0.8001, 0.04343, 0.6714, 0.06279, 0.9751, 0.04643, 0.143, 0.01034, 0.058, 0.3379, 0.006178]): _vg.add([_i], _w, 'REPLACE')
_vg = ob_plane_003.vertex_groups.new(name='spine.002')
for _i, _w in zip([0, 9, 12, 29, 31, 37, 53, 54, 57, 122, 127, 136, 139, 166, 246, 247], [0.1825, 0.7674, 0.08326, 0.5302, 0.08512, 0.05196, 0.03367, 0.04306, 0.012, 0.05622, 0.0663, 0.002203, 0.01878, 0.002906, 0.001231, 0.000687]): _vg.add([_i], _w, 'REPLACE')
_vg = ob_plane_003.vertex_groups.new(name='spine.003')
for _i, _w in zip([0, 9, 12, 15, 17, 29, 37, 39, 41, 43, 59, 60, 69, 71, 72, 73, 122, 131, 140, 168, 188, 189, 190, 191, 192, 193, 194, 195, 196, 197, 198, 199, 200, 201, 202, 203, 204, 205, 206, 207, 208, 209, 210, 211, 212, 213, 214, 215, 216], [0.003251, 0.131, 0.8144, 0.8138, 0.2115, 0.1326, 0.9128, 0.9601, 0.8102, 0.2071, 0.06277, 0.06072, 0.07532, 0.129, 0.07439, 0.006258, 0.02135, 0.07926, 0.01283, 0.01725, 0.0573, 0.04972, 0.03833, 0.1981, 0.05883, 0.129, 0.1271, 0.1134, 0.06269, 0.05709, 0.08017, 0.1175, 0.09818, 0.09466, 0.08355, 0.06915, 0.07627, 0.1015, 0.06381, 0.05531, 0.05877, 0.05951, 0.06338, 0.07399, 0.07312, 0.07985, 0.06433, 0.0634, 0.07082]): _vg.add([_i], _w, 'REPLACE')
_vg = ob_plane_003.vertex_groups.new(name='spine.004')
_vg = ob_plane_003.vertex_groups.new(name='spine.005')
for _i, _w in zip([196, 197, 198, 200, 201, 202, 203, 204, 205, 206, 207, 208, 209, 210, 211, 212, 213, 214, 215, 216], [0.05152, 0.08254, 0.01015, 0.001464, 0.001672, 0.009415, 0.03669, 0.01889, 0.000388, 0.0007856, 0.0001564, 0.003351, 0.003245, 0.004989, 0.002053, 0.01156, 0.004605, 0.0102, 0.006842, 0.03244]): _vg.add([_i], _w, 'REPLACE')
_vg = ob_plane_003.vertex_groups.new(name='spine.006')
for _i, _w in zip([15, 17, 18, 19, 20, 21, 22, 23, 24, 25, 26, 27, 28, 40, 41, 43, 44, 45, 46, 47, 48, 49, 50, 51, 52, 58, 59, 60, 61, 62, 63, 64, 70, 71, 72, 73, 74, 75, 76, 124, 133, 168, 169, 170, 171, 172, 173, 174, 175, 176, 177, 178, 179, 180, 181, 182, 183, 184, 185, 186, 187, 188, 189, 190, 191, 192, 193, 194, 195, 196, 197, 198, 199, 200, 201, 202, 203, 204, 205, 206, 207, 208, 209, 210, 211, 212, 213, 214, 215, 216, 232, 233, 234, 235, 236, 237, 238, 239, 240, 241, 242, 243, 244, 245], [0.08062, 0.2097, 0.2611, 0.1756, 0.7535, 0.4113, 0.9436, 1.0, 0.903, 0.9777, 1.0, 0.9809, 0.9832, 0.005342, 0.08227, 0.2458, 0.2423, 0.209, 0.726, 0.3793, 0.9461, 0.812, 0.9721, 0.976, 0.9873, 0.06711, 0.3343, 0.7454, 0.7049, 0.8159, 0.9297, 0.9797, 0.1254, 0.359, 0.7226, 0.787, 0.8075, 0.9737, 0.9859, 0.01069, 0.04022, 0.8004, 0.93, 0.2426, 0.4092, 0.8628, 0.8644, 0.9, 0.9118, 0.8702, 0.8349, 0.2922, 0.2569, 0.688, 0.9813, 0.9824, 0.9712, 0.4764, 0.6131, 0.476, 0.7068, 0.1297, 0.2228, 0.162, 0.1967, 0.1289, 0.3888, 0.1716, 0.182, 0.1774, 0.1975, 0.1556, 0.2058, 0.1558, 0.1603, 0.149, 0.1527, 0.1488, 0.1717, 0.1168, 0.1046, 0.1111, 0.113, 0.1195, 0.1319, 0.1381, 0.1396, 0.1249, 0.1208, 0.1511, 0.9003, 0.9481, 0.9746, 0.2432, 0.7627, 0.0011, 0.987, 0.9786, 0.9855, 0.9834, 0.4493, 0.7585, 0.4436, 0.6522]): _vg.add([_i], _w, 'REPLACE')
_vg = ob_plane_003.vertex_groups.new(name='face')
for _i, _w in zip([15, 17, 19, 20, 21, 24, 41, 43, 45, 46, 47, 49, 59, 60, 61, 62, 63, 72, 73, 74, 168, 169, 170, 171, 172, 173, 174, 175, 176, 177, 178, 179, 180, 184, 185, 186, 187, 188, 189, 190, 191, 192, 193, 194, 195, 196, 197, 198, 199, 200, 201, 202, 203, 204, 205, 206, 207, 208, 209, 210, 211, 212, 213, 214, 215, 216, 232, 242, 243, 244, 245], [0.05942, 0.5648, 0.793, 0.01162, 0.5726, 0.09029, 0.09144, 0.5802, 0.7656, 0.006786, 0.6054, 0.18, 0.0162, 0.06805, 0.249, 0.1697, 0.06149, 0.06794, 0.1594, 0.1733, 0.05943, 0.05421, 0.7227, 0.5563, 0.0627, 0.03151, 0.06357, 0.0256, 0.09884, 0.1194, 0.6702, 0.722, 0.3015, 0.4946, 0.356, 0.5035, 0.2749, 0.8057, 0.7018, 0.7701, 0.6215, 0.8039, 0.4595, 0.6896, 0.6795, 0.7071, 0.6626, 0.7385, 0.6505, 0.7241, 0.7194, 0.7381, 0.7359, 0.7429, 0.7002, 0.7956, 0.8167, 0.8052, 0.8024, 0.7912, 0.7689, 0.7601, 0.7556, 0.7822, 0.7888, 0.7374, 0.09437, 0.5324, 0.2251, 0.525, 0.3101]): _vg.add([_i], _w, 'REPLACE')
_vg = ob_plane_003.vertex_groups.new(name='Breast.C')
for _i, _w in zip([16, 18, 20, 40, 42, 44, 46, 58, 59, 70, 71, 124, 129, 133, 231, 235, 236, 237], [0.316, 0.3623, 0.07092, 0.0585, 0.2206, 0.3432, 0.08073, 0.09122, 0.04062, 0.08355, 0.025, 0.0325, 0.008237, 0.06132, 0.04852, 0.3791, 0.07509, 0.312]): _vg.add([_i], _w, 'REPLACE')
_vg = ob_plane_003.vertex_groups.new(name='upper_arm.L')
for _i, _w in zip([144], [0.0286]): _vg.add([_i], _w, 'REPLACE')
_vg = ob_plane_003.vertex_groups.new(name='forearm.L')
_vg = ob_plane_003.vertex_groups.new(name='upper_arm.R')
for _i, _w in zip([1, 9, 10, 12, 14, 15, 16, 18, 20, 30, 38, 40, 42, 44, 46, 53, 57, 58, 59, 60, 65, 69, 70, 71, 72, 77, 78, 97, 98, 103, 104, 105, 106, 114, 122, 123, 124, 125, 126, 127, 128, 129, 130, 131, 132, 133, 134, 135, 136, 137, 138, 139, 140, 141, 142, 143, 144, 145, 146, 147, 148, 149, 150, 151, 152, 153, 154, 155, 156, 157, 158, 159, 160, 161, 162, 163, 164, 165, 166, 167, 168, 172, 173, 175, 177, 230, 231, 235, 236, 237, 246], [0.05487, 0.009004, 0.09338, 0.09646, 0.1205, 0.009791, 0.6302, 0.3297, 0.1146, 0.09316, 0.2894, 0.397, 0.6516, 0.3492, 0.1236, 0.1138, 0.6314, 0.9297, 0.5041, 0.1391, 0.06031, 0.5863, 0.7026, 0.4355, 0.1256, 0.02157, 0.0008583, 0.07597, 0.02607, 0.8181, 0.0745, 0.8283, 0.05812, 0.0333, 0.8702, 0.9434, 0.8992, 0.7989, 0.9413, 0.8394, 0.929, 0.8824, 0.8343, 0.8746, 0.9545, 0.9113, 0.7415, 0.9485, 0.9236, 0.95, 0.9164, 0.8918, 0.9336, 0.9563, 0.9292, 0.3897, 0.2291, 0.1616, 0.05317, 0.8466, 0.7734, 0.8183, 0.6995, 0.5662, 0.08166, 0.1073, 0.06335, 0.8523, 0.7868, 0.8266, 0.7217, 0.4846, 0.39, 0.2382, 0.0566, 0.8407, 0.7583, 0.8091, 0.6749, 0.7047, 0.09269, 0.04102, 0.05356, 0.006369, 0.00208, 0.281, 0.3386, 0.3223, 0.107, 0.5683, 0.06234]): _vg.add([_i], _w, 'REPLACE')
_vg = ob_plane_003.vertex_groups.new(name='forearm.R')
for _i, _w in zip([1, 10, 13, 14, 16, 18, 30, 38, 40, 42, 44, 57, 58, 69, 70, 78, 97, 98, 103, 104, 105, 106, 107, 108, 109, 110, 111, 112, 113, 114, 115, 116, 117, 118, 119, 120, 121, 123, 124, 125, 128, 129, 130, 132, 133, 134, 142, 143, 144, 145, 146, 147, 148, 149, 150, 151, 152, 153, 154, 155, 156, 157, 158, 159, 160, 161, 162, 163, 164, 165, 166, 167, 230, 231, 235, 237], [0.1972, 0.8323, 1.0, 0.8415, 0.126, 0.06127, 0.1275, 0.4246, 0.4139, 0.1109, 0.0604, 0.05653, 0.06075, 0.0089, 0.06548, 0.06294, 0.16, 0.1199, 0.1353, 0.9103, 0.1659, 0.9392, 1.005, 0.9639, 1.0, 0.9718, 0.9846, 0.9992, 0.9885, 0.9445, 0.9698, 0.9996, 0.9996, 0.995, 0.9996, 0.998, 0.9973, 0.02119, 0.09318, 0.06715, 0.04155, 0.1107, 0.07727, 0.01734, 0.07988, 0.05572, 0.008264, 0.5822, 0.4023, 0.8145, 0.9079, 0.08224, 0.0617, 0.07243, 0.04853, 0.3997, 0.758, 0.8709, 0.88, 0.08447, 0.06449, 0.07491, 0.0526, 0.4946, 0.1775, 0.7347, 0.9203, 0.07984, 0.05878, 0.06985, 0.04137, 0.253, 0.5261, 0.5372, 0.05896, 0.1244]): _vg.add([_i], _w, 'REPLACE')
_vg = ob_plane_003.vertex_groups.new(name='belly.C')
for _i, _w in zip([1, 9, 10, 30, 32, 34, 38, 40, 42, 53, 54, 57, 65, 69, 70, 77, 78, 82, 83, 97, 98, 99, 103, 125, 127, 130, 134, 138, 139, 144, 147, 148, 149, 150, 152, 154, 155, 156, 157, 158, 160, 163, 164, 165, 166, 167, 230, 231, 246, 247], [0.372, 0.002475, 0.02589, 0.442, 0.1014, 0.01042, 0.1536, 0.0698, 0.001065, 0.7335, 0.07546, 0.2383, 0.8264, 0.2495, 0.01781, 0.5371, 0.2327, 0.1432, 0.001243, 0.4087, 0.2779, 0.05169, 0.01557, 0.09754, 0.03923, 0.0647, 0.149, 0.001907, 0.0176, 0.1969, 0.05267, 0.1206, 0.07958, 0.186, 0.08001, 0.007337, 0.04462, 0.1084, 0.0718, 0.1665, 0.2666, 0.05845, 0.134, 0.08813, 0.2076, 0.006674, 0.1017, 0.03408, 0.636, 0.1132]): _vg.add([_i], _w, 'REPLACE')
_vg = ob_plane_003.vertex_groups.new(name='thigh.L')
_vg = ob_plane_003.vertex_groups.new(name='shin.L')
_vg = ob_plane_003.vertex_groups.new(name='foot.L')
_vg = ob_plane_003.vertex_groups.new(name='thigh.R')
for _i, _w in zip([2, 4, 31, 33, 35, 54, 55, 56, 77, 81, 82, 83, 84, 246, 247, 248, 249, 250], [0.117, 0.3084, 0.08029, 0.5474, 0.05802, 0.06236, 0.8935, 0.027, 0.05332, 0.04284, 0.199, 0.7257, 0.2249, 0.02151, 0.1396, 0.006069, 0.123, 0.816]): _vg.add([_i], _w, 'REPLACE')
_vg = ob_plane_003.vertex_groups.new(name='shin.R')
for _i, _w in zip([5, 7, 34, 36, 54, 56, 77, 78, 80, 81, 82, 83, 84, 87, 91, 95, 223, 224, 225, 226, 227, 228, 246, 247, 248, 249, 250, 251, 253, 255], [0.382, 0.08406, 0.1449, 0.01827, 0.1081, 0.1131, 0.1183, 0.01266, 0.4376, 0.5212, 0.4324, 0.1513, 0.4661, 0.0549, 0.1056, 0.1495, 0.04124, 0.01287, 0.02014, 0.03932, 0.02218, 0.002304, 0.08138, 0.3327, 0.3137, 0.4231, 0.07643, 0.4748, 0.002453, 0.1215]): _vg.add([_i], _w, 'REPLACE')
_vg = ob_plane_003.vertex_groups.new(name='foot.R')
for _i, _w in zip([1, 3, 5, 7, 11, 30, 32, 34, 36, 38, 40, 53, 77, 78, 79, 80, 81, 82, 84, 85, 86, 87, 88, 89, 90, 91, 92, 93, 94, 95, 96, 97, 98, 99, 100, 101, 102, 144, 152, 160, 221, 223, 224, 225, 226, 227, 228, 230, 246, 248, 249, 251, 252, 253, 254, 255], [0.3344, 0.9329, 0.3723, 0.05497, 1.0, 0.285, 0.7723, 0.3349, 0.06246, 0.08395, 0.01958, 0.01286, 0.172, 0.6102, 0.9662, 0.4977, 0.2149, 0.02661, 0.07527, 1.018, 1.048, 0.9098, 1.001, 1.003, 0.97, 0.8672, 0.9893, 0.9769, 0.9677, 0.7554, 0.9937, 0.3116, 0.5175, 0.8823, 0.971, 0.9999, 0.9993, 0.1061, 0.0573, 0.1074, 0.002328, 0.01065, 0.03299, 0.01406, 0.02299, 0.01128, 0.0148, 0.05975, 0.08069, 0.151, 0.02666, 0.368, 1.004, 0.9599, 1.008, 0.8293]): _vg.add([_i], _w, 'REPLACE')
_vg = ob_plane_003.vertex_groups.new(name='pelvis.C')
for _i, _w in zip([4, 5, 6, 7, 8, 32, 34, 35, 36, 56, 68, 80, 81, 83, 84, 87, 95, 217, 218, 219, 220, 221, 222, 223, 224, 225, 226, 227, 228, 229, 248, 249, 250, 251, 255], [0.04183, 0.2355, 0.8717, 0.8511, 1.0, 0.06588, 0.5013, 0.2541, 0.8893, 0.8233, 0.7979, 0.05992, 0.2108, 0.0366, 0.2099, 0.01203, 0.08678, 0.9778, 0.9047, 0.9598, 0.7609, 0.9481, 0.9589, 0.9179, 0.919, 0.9268, 0.912, 0.9272, 0.9342, 1.0, 0.5012, 0.3998, 0.01205, 0.1492, 0.04005]): _vg.add([_i], _w, 'REPLACE')
_m = ob_plane_003.modifiers.new('Mirror', 'MIRROR')
_m.use_axis = (False, False, True)
_m.use_clip = True
_m = ob_plane_003.modifiers.new('Armature', 'ARMATURE')
_m.object = ob_metarig
ob_empty.location = (-1.145, 2.89, 2.699)
ob_empty.rotation_euler = (1.571, 0.0, 0.0)
ob_empty.scale = (1.303, 1.303, 1.303)
ob_empty.empty_display_type = 'IMAGE'
ob_empty.empty_display_size = 5.0
ob_empty_001.location = (2.472, -0.1641, 2.699)
ob_empty_001.rotation_euler = (1.571, 0.0, 1.571)
ob_empty_001.scale = (1.303, 1.303, 1.303)
ob_empty_001.empty_display_type = 'IMAGE'
ob_empty_001.empty_display_size = 5.0
ob_metarig.location = (0.9935, -1.306, 1.359)
ob_metarig.scale = (6.28, 6.28, 6.28)

# ---- collection membership
col_collection.objects.link(ob_light)
col_collection.objects.link(ob_camera)
col_collection.objects.link(ob_plane)
col_collection.objects.link(ob_plane_001)
col_collection.objects.link(ob_plane_002)
col_collection.objects.link(ob_plane_003)
col_collection.objects.link(ob_empty)
col_collection.objects.link(ob_empty_001)
col_collection.objects.link(ob_metarig)

# ---- scene / render settings (as saved in the file)
scene.camera = ob_camera
scene.frame_start = 1; scene.frame_end = 400; scene.frame_set(2)
scene.render.engine = 'BLENDER_EEVEE_NEXT'
scene.render.fps = 120
scene.cycles.sampling_pattern = 'TABULATED_SOBOL'
bpy.context.view_layer.update()
